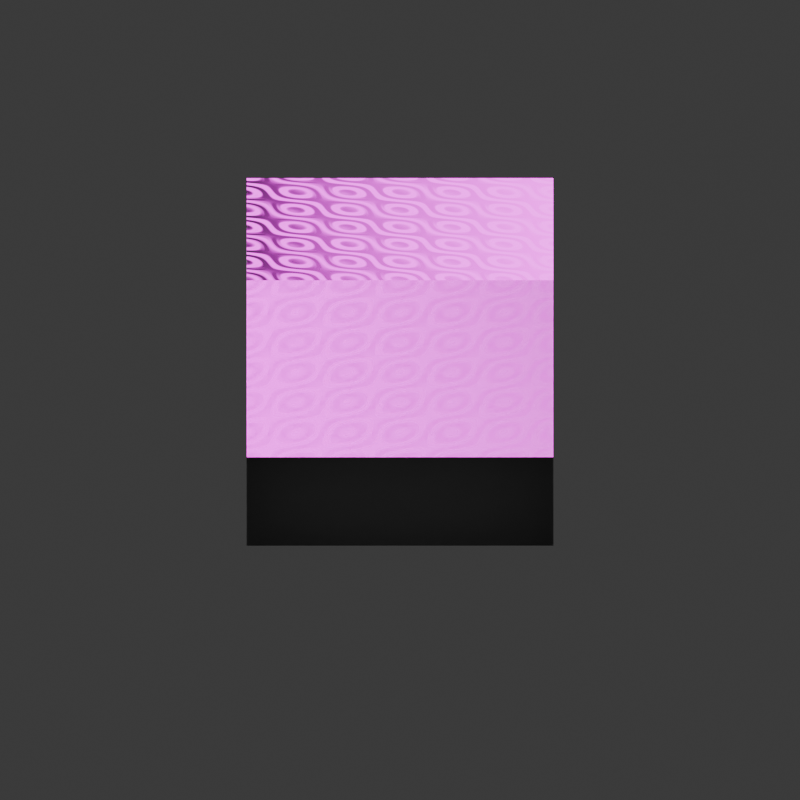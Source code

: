 # Source: Demo_Blender_4.0.blend  (saved by Blender 4.0.36; exported with 4.5.12 LTS)
import bpy
from mathutils import Matrix  # noqa: F401  (used for matrix-valued properties, if any)

bpy.ops.wm.read_factory_settings(use_empty=True)
scene = bpy.context.scene
scene.name = 'Scene'

# ---- collections
col_collection = bpy.data.collections.new('Collection'); scene.collection.children.link(col_collection)

# ---- images (referenced by path relative to the original .blend; pixels are not part of the script)
import os
ASSET_DIR = os.environ.get("B2B_ASSET_DIR", "")  # directory of the original .blend (textures are referenced by path, not embedded)
HERE = os.path.dirname(os.path.abspath(__file__))  # packed textures are extracted next to this script under _unpacked/

def load_image(name, relpath, width, height, colorspace="sRGB"):
    """Load a texture the original file referenced (path relative to the .blend, or extracted next to this script)."""
    p = next((c for c in (os.path.join(HERE, relpath), os.path.join(ASSET_DIR, relpath)) if relpath and os.path.exists(c)), "")
    if p:
        img = bpy.data.images.load(p, check_existing=True)
        img.name = name
    else:  # same state as the original file: an image datablock whose file is absent (Cycles renders it pink)
        img = bpy.data.images.new(name, width, height)
        img.source = "FILE"
        img.filepath = "//" + (relpath or name)
    img.colorspace_settings.name = colorspace
    return img
img_cubetexture = load_image('Cubetexture', '', 256, 256, 'sRGB')

# ---- materials (node trees are filled in below, after node groups)
mat_creature_material = bpy.data.materials.new('Creature_Material')

# ---- material node trees
mat_creature_material.use_nodes = True; mat_creature_material.node_tree.nodes.clear()
_N = mat_creature_material.node_tree.nodes; _L = mat_creature_material.node_tree.links
n0 = _N.new('ShaderNodeOutputMaterial'); n0.name = 'Material Output'; n0.location = (300, 300)
n1 = _N.new('ShaderNodeMixShader'); n1.name = 'Mix Shader'; n1.location = (260, -100)
n1.inputs[0].default_value = 0.01
n2 = _N.new('ShaderNodeBrightContrast'); n2.name = 'Brightness/Contrast'; n2.location = (10, -100)
n2.inputs[1].default_value = 1.0
n3 = _N.new('ShaderNodeTexMagic'); n3.name = 'Magic Texture'; n3.location = (-239, 165)
n3.turbulence_depth = 3
n3.inputs[1].default_value = 3.7
n3.inputs[2].default_value = 3.1
n4 = _N.new('ShaderNodeTexGradient'); n4.name = 'Gradient Texture'; n4.location = (-241, 311)
n5 = _N.new('ShaderNodeBsdfPrincipled'); n5.name = 'Principled BSDF'; n5.location = (10, 300)
n5.inputs[3].default_value = 1.45
n6 = _N.new('ShaderNodeTexImage'); n6.name = 'Image Texture'; n6.location = (-318, 570)
n6.image = img_cubetexture
_L.new(n5.outputs[0], n1.inputs[1])
_L.new(n1.outputs[0], n0.inputs[0])
_L.new(n2.outputs[0], n1.inputs[2])
_L.new(n3.outputs[0], n5.inputs[2])
_L.new(n4.outputs[0], n5.inputs[1])
_L.new(n6.outputs[0], n5.inputs[0])
n0.is_active_output = True

# ---- world
world_world = bpy.data.worlds.new('World'); scene.world = world_world
world_world.use_nodes = True; world_world.node_tree.nodes.clear()
_N = world_world.node_tree.nodes; _L = world_world.node_tree.links
n0 = _N.new('ShaderNodeOutputWorld'); n0.name = 'World Output'; n0.location = (300, 300)
n1 = _N.new('ShaderNodeBackground'); n1.name = 'Background'; n1.location = (10, 300)
n1.inputs[0].default_value = (0.05088, 0.05088, 0.05088, 1.0)
_L.new(n1.outputs[0], n0.inputs[0])
n0.is_active_output = True
world_world.color = (0.05088, 0.05088, 0.05088)
world_world.use_sun_shadow = False
world_world.sun_shadow_jitter_overblur = 0.0

# ---- cameras
cam_camera_001 = bpy.data.cameras.new('Camera.001')
cam_camera_001.type = 'ORTHO'
cam_camera_001.clip_end = 100.0
cam_camera_001.ortho_scale = 3.914

# ---- lights
light_area = bpy.data.lights.new('Area', 'AREA')
light_area.transmission_factor = 0.0
light_area.energy = 500.0
light_area.shadow_maximum_resolution = 0.006
light_area.use_absolute_resolution = True
light_area.size = 2.0
light_area.size_y = 1.0
light_sun = bpy.data.lights.new('Sun', 'SUN')
light_sun.transmission_factor = 0.0

# ---- meshes
me_plane = bpy.data.meshes.new('Plane')
me_plane.from_pydata([(-1.0, -1.0, 0.0), (1.0, -1.0, 0.0), (-1.0, 1.0, 0.0), (1.0, 1.0, 0.0)], [], [(0, 1, 3, 2)])
_uv = me_plane.uv_layers.new(name='UVMap')
_uv.uv.foreach_set('vector', [0.0, 0.0, 1.0, 0.0, 1.0, 1.0, 0.0, 1.0])
me_plane.materials.append(None)
me_plane.update()
me_cube = bpy.data.meshes.new('Cube')
me_cube.from_pydata([(-1.0, -1.0, -1.0), (-1.0, -1.0, 1.0), (-1.0, 1.0, -1.0), (-1.0, 1.0, 1.0), (1.0, -1.0, -1.0), (1.0, -1.0, 1.0), (1.0, 1.0, -1.0), (1.0, 1.0, 1.0)], [], [(0, 1, 3, 2), (2, 3, 7, 6), (6, 7, 5, 4), (4, 5, 1, 0), (2, 6, 4, 0), (7, 3, 1, 5)])
_uv = me_cube.uv_layers.new(name='UVMap')
_uv.uv.foreach_set('vector', [0.375, 0.0, 0.625, 0.0, 0.625, 0.25, 0.375, 0.25, 0.375, 0.25, 0.625, 0.25, 0.625, 0.5, 0.375, 0.5, 0.375, 0.5, 0.625, 0.5, 0.625, 0.75, 0.375, 0.75, 0.375, 0.75, 0.625, 0.75, 0.625, 1.0, 0.375, 1.0, 0.125, 0.5, 0.375, 0.5, 0.375, 0.75, 0.125, 0.75, 0.625, 0.5, 0.875, 0.5, 0.875, 0.75, 0.625, 0.75])
me_cube.materials.append(mat_creature_material)
me_cube.update()
arm_armature = bpy.data.armatures.new('Armature')  # bones are not reproduced

# ---- objects
ob_area = bpy.data.objects.new('Area', light_area)
ob_camera = bpy.data.objects.new('Camera', cam_camera_001)
ob_plane = bpy.data.objects.new('Plane', me_plane)
ob_sun = bpy.data.objects.new('Sun', light_sun)
ob_cube = bpy.data.objects.new('Cube', me_cube)
ob_armature = bpy.data.objects.new('Armature', arm_armature)

# ---- transforms, parenting, visibility, modifiers, constraints
ob_area.location = (-5.0, -5.0, 1.0)
ob_area.rotation_euler = (1.571, 0.0, 5.498)
ob_camera.location = (0.0, -6.0, 4.0)
ob_camera.rotation_euler = (1.047, 0.0, 0.0)
ob_camera.scale = (1.158, 1.158, 1.158)
ob_camera.lock_rotations_4d = False
ob_camera.empty_display_type = 'ARROWS'
ob_camera.color = (0.0, 0.0, 0.0, 0.0)
ob_camera.display_type = 'WIRE'
ob_camera.show_axis = True
ob_camera.lineart.crease_threshold = 0.0
ob_plane.location = (0.0, 0.0, 0.0)
ob_plane.scale = (12.46, 6.213, 2.99)
ob_plane.is_shadow_catcher = True
ob_sun.location = (0.0, 0.0, 3.0)
ob_cube.parent = ob_armature
ob_cube.matrix_parent_inverse = Matrix(((1.0, -0.0, 0.0, -0.0), (-0.0, 1.0, -0.0, 0.0), (0.0, -0.0, 1.0, -0.0), (-0.0, 0.0, -0.0, 1.0)))
ob_cube.location = (0.0, 0.0, 1.0)
ob_cube.scale = (0.75, 0.5, 0.5)
_vg = ob_cube.vertex_groups.new(name='Bone')
_vg.add([0, 1, 2, 3, 4, 5, 6, 7], 1.0, 'REPLACE')
_m = ob_cube.modifiers.new('Armature', 'ARMATURE')
_m.object = ob_armature
ob_armature.location = (0.0, 0.0, 0.0)
ob_armature.rotation_euler = (0.0, 0.0, 3.142)
ob_armature.scale = (1.0, 1.0, 0.9996)
ob_armature.show_in_front = True

# ---- collection membership
col_collection.objects.link(ob_area)
col_collection.objects.link(ob_camera)
col_collection.objects.link(ob_plane)
col_collection.objects.link(ob_sun)
col_collection.objects.link(ob_cube)
col_collection.objects.link(ob_armature)

# ---- scene / render settings (as saved in the file)
scene.camera = ob_camera
scene.frame_start = 1; scene.frame_end = 20; scene.frame_set(20)
scene.render.engine = 'CYCLES'
scene.render.resolution_x = 256
scene.render.resolution_y = 256
scene.render.fps = 30
scene.render.film_transparent = True
scene.cycles.sampling_pattern = 'TABULATED_SOBOL'
bpy.context.view_layer.update()
